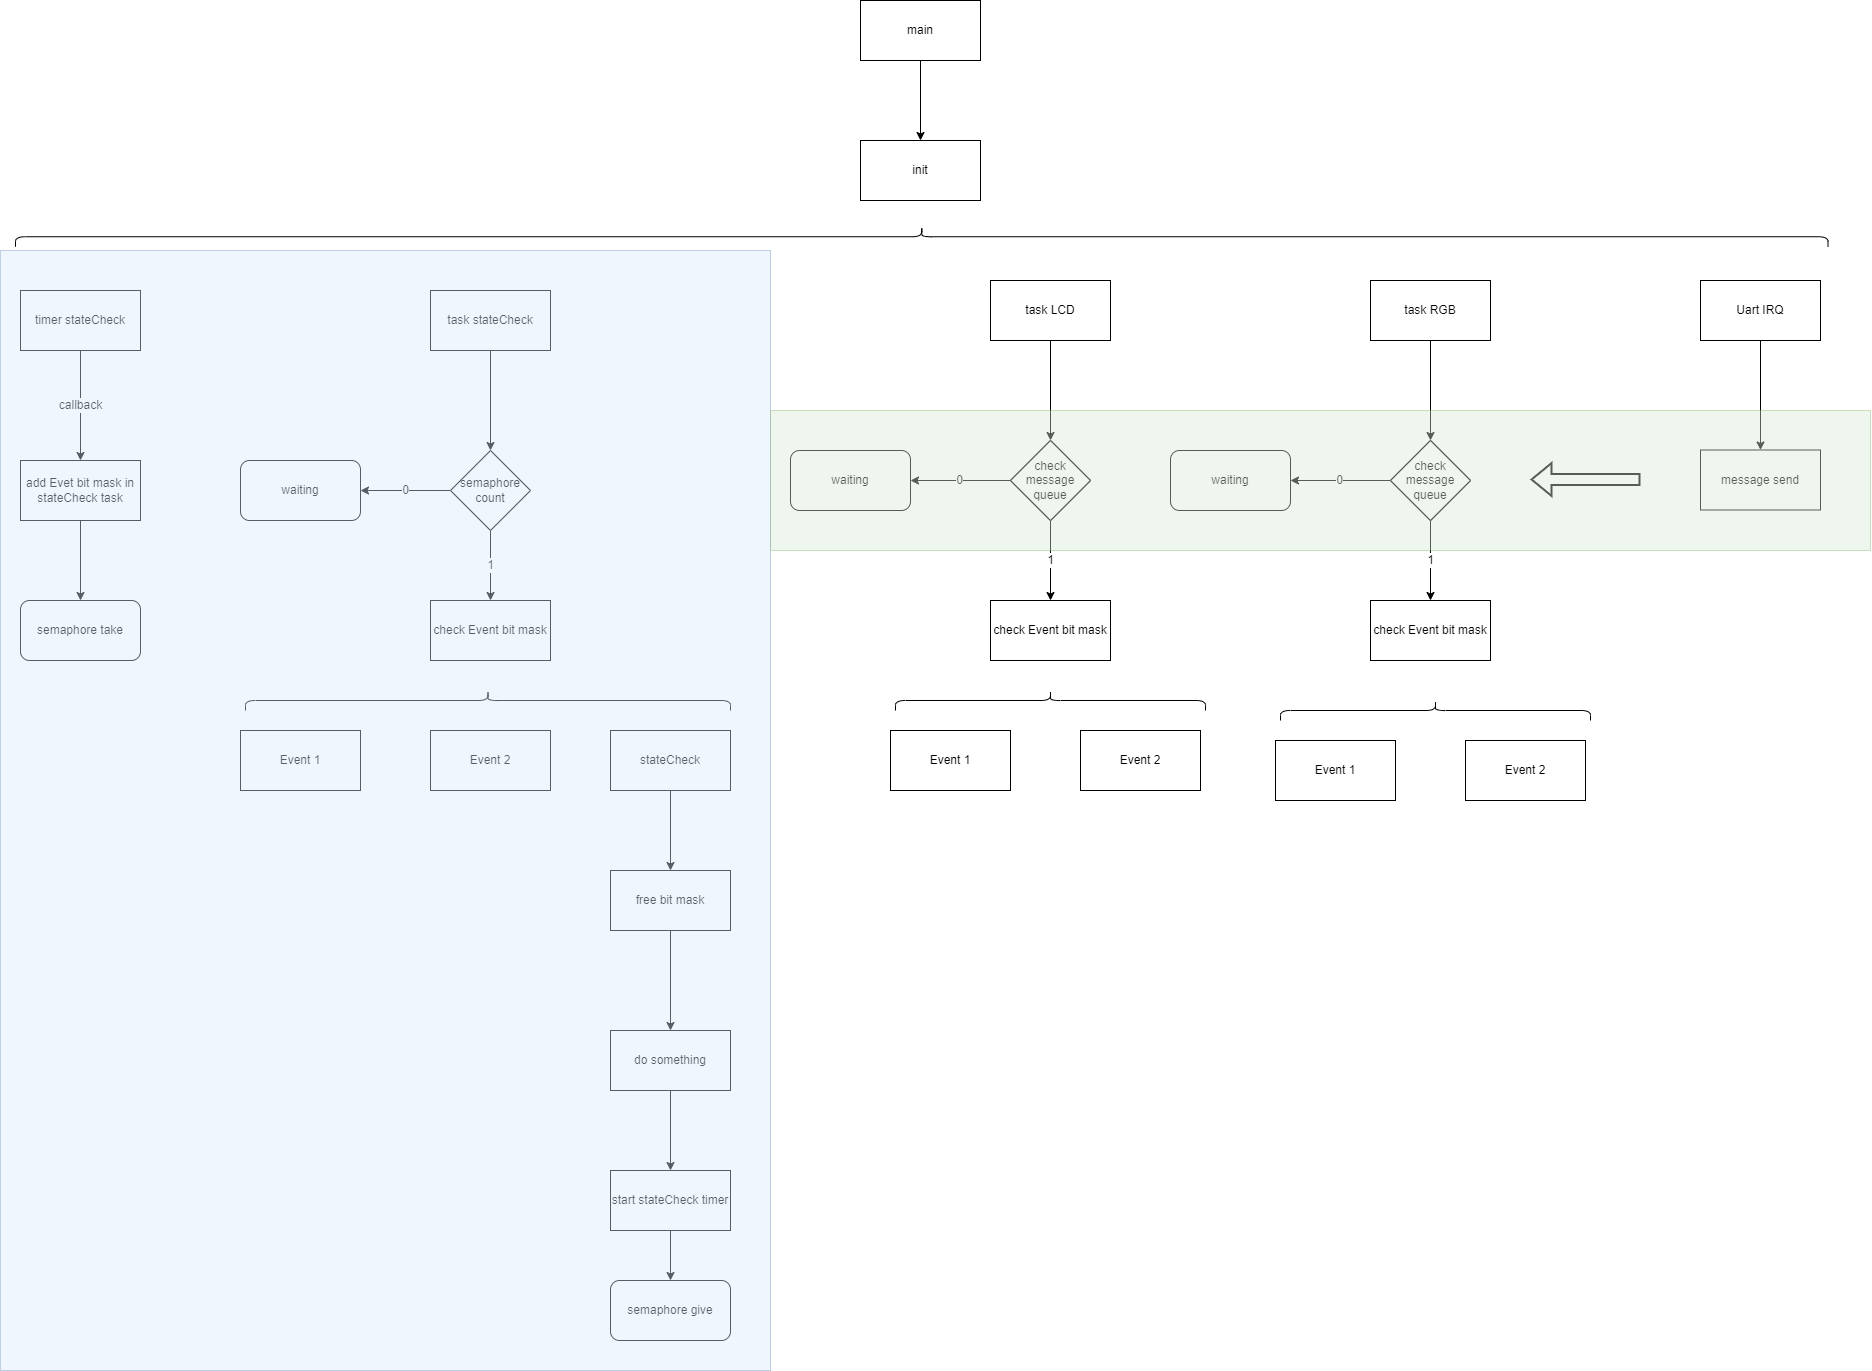

The diagram above was exported from draw.io. Its source (the exported page's mxGraphModel, read from the mxfile embedded in the PNG):
<mxGraphModel dx="3015" dy="2391" grid="1" gridSize="10" guides="1" tooltips="1" connect="1" arrows="1" fold="1" page="1" pageScale="1" pageWidth="827" pageHeight="1169" math="0" shadow="0">
  <root>
    <mxCell id="0" />
    <mxCell id="1" parent="0" />
    <mxCell id="3Zapwdz0Vtp3YuChazI6-1" value="init" style="rounded=0;whiteSpace=wrap;html=1;" parent="1" vertex="1">
      <mxGeometry x="460" y="50" width="120" height="60" as="geometry" />
    </mxCell>
    <mxCell id="3Zapwdz0Vtp3YuChazI6-9" style="edgeStyle=orthogonalEdgeStyle;rounded=0;orthogonalLoop=1;jettySize=auto;html=1;" parent="1" source="3Zapwdz0Vtp3YuChazI6-2" target="3Zapwdz0Vtp3YuChazI6-8" edge="1">
      <mxGeometry relative="1" as="geometry" />
    </mxCell>
    <mxCell id="3Zapwdz0Vtp3YuChazI6-2" value="task stateCheck" style="rounded=0;whiteSpace=wrap;html=1;" parent="1" vertex="1">
      <mxGeometry x="30" y="200" width="120" height="60" as="geometry" />
    </mxCell>
    <mxCell id="3Zapwdz0Vtp3YuChazI6-40" style="edgeStyle=orthogonalEdgeStyle;rounded=0;orthogonalLoop=1;jettySize=auto;html=1;entryX=0.5;entryY=0;entryDx=0;entryDy=0;" parent="1" source="3Zapwdz0Vtp3YuChazI6-4" target="3Zapwdz0Vtp3YuChazI6-39" edge="1">
      <mxGeometry relative="1" as="geometry" />
    </mxCell>
    <mxCell id="3Zapwdz0Vtp3YuChazI6-4" value="task RGB" style="rounded=0;whiteSpace=wrap;html=1;" parent="1" vertex="1">
      <mxGeometry x="970" y="190" width="120" height="60" as="geometry" />
    </mxCell>
    <mxCell id="3Zapwdz0Vtp3YuChazI6-11" value="0" style="edgeStyle=orthogonalEdgeStyle;rounded=0;orthogonalLoop=1;jettySize=auto;html=1;" parent="1" source="3Zapwdz0Vtp3YuChazI6-8" target="3Zapwdz0Vtp3YuChazI6-10" edge="1">
      <mxGeometry relative="1" as="geometry" />
    </mxCell>
    <mxCell id="3Zapwdz0Vtp3YuChazI6-13" value="1" style="edgeStyle=orthogonalEdgeStyle;rounded=0;orthogonalLoop=1;jettySize=auto;html=1;entryX=0.5;entryY=0;entryDx=0;entryDy=0;" parent="1" source="3Zapwdz0Vtp3YuChazI6-8" target="3Zapwdz0Vtp3YuChazI6-12" edge="1">
      <mxGeometry relative="1" as="geometry" />
    </mxCell>
    <mxCell id="3Zapwdz0Vtp3YuChazI6-8" value="semaphore count" style="rhombus;whiteSpace=wrap;html=1;" parent="1" vertex="1">
      <mxGeometry x="50" y="360" width="80" height="80" as="geometry" />
    </mxCell>
    <mxCell id="3Zapwdz0Vtp3YuChazI6-10" value="waiting" style="rounded=1;whiteSpace=wrap;html=1;" parent="1" vertex="1">
      <mxGeometry x="-160" y="370" width="120" height="60" as="geometry" />
    </mxCell>
    <mxCell id="3Zapwdz0Vtp3YuChazI6-12" value="check Event bit mask" style="rounded=0;whiteSpace=wrap;html=1;" parent="1" vertex="1">
      <mxGeometry x="30" y="510" width="120" height="60" as="geometry" />
    </mxCell>
    <mxCell id="3Zapwdz0Vtp3YuChazI6-14" value="Event 1" style="rounded=0;whiteSpace=wrap;html=1;" parent="1" vertex="1">
      <mxGeometry x="-160" y="640" width="120" height="60" as="geometry" />
    </mxCell>
    <mxCell id="3Zapwdz0Vtp3YuChazI6-17" value="Event 2" style="rounded=0;whiteSpace=wrap;html=1;" parent="1" vertex="1">
      <mxGeometry x="30" y="640" width="120" height="60" as="geometry" />
    </mxCell>
    <mxCell id="3Zapwdz0Vtp3YuChazI6-18" value="" style="shape=curlyBracket;whiteSpace=wrap;html=1;rounded=1;flipH=1;rotation=-90;size=0.5;" parent="1" vertex="1">
      <mxGeometry x="77.5" y="367.5" width="20" height="485" as="geometry" />
    </mxCell>
    <mxCell id="3Zapwdz0Vtp3YuChazI6-19" value="" style="shape=curlyBracket;whiteSpace=wrap;html=1;rounded=1;flipH=1;rotation=-90;size=0.5;" parent="1" vertex="1">
      <mxGeometry x="511.25" y="-760" width="20" height="1812.5" as="geometry" />
    </mxCell>
    <mxCell id="3Zapwdz0Vtp3YuChazI6-34" value="callback" style="edgeStyle=orthogonalEdgeStyle;rounded=0;orthogonalLoop=1;jettySize=auto;html=1;entryX=0.5;entryY=0;entryDx=0;entryDy=0;" parent="1" source="3Zapwdz0Vtp3YuChazI6-20" target="3Zapwdz0Vtp3YuChazI6-33" edge="1">
      <mxGeometry relative="1" as="geometry" />
    </mxCell>
    <mxCell id="3Zapwdz0Vtp3YuChazI6-20" value="timer stateCheck" style="rounded=0;whiteSpace=wrap;html=1;" parent="1" vertex="1">
      <mxGeometry x="-380" y="200" width="120" height="60" as="geometry" />
    </mxCell>
    <mxCell id="3Zapwdz0Vtp3YuChazI6-23" style="edgeStyle=orthogonalEdgeStyle;rounded=0;orthogonalLoop=1;jettySize=auto;html=1;" parent="1" source="3Zapwdz0Vtp3YuChazI6-22" edge="1">
      <mxGeometry relative="1" as="geometry">
        <mxPoint x="270" y="780" as="targetPoint" />
      </mxGeometry>
    </mxCell>
    <mxCell id="3Zapwdz0Vtp3YuChazI6-22" value="stateCheck" style="rounded=0;whiteSpace=wrap;html=1;" parent="1" vertex="1">
      <mxGeometry x="210" y="640" width="120" height="60" as="geometry" />
    </mxCell>
    <mxCell id="3Zapwdz0Vtp3YuChazI6-26" style="edgeStyle=orthogonalEdgeStyle;rounded=0;orthogonalLoop=1;jettySize=auto;html=1;" parent="1" source="3Zapwdz0Vtp3YuChazI6-24" edge="1">
      <mxGeometry relative="1" as="geometry">
        <mxPoint x="270" y="940" as="targetPoint" />
      </mxGeometry>
    </mxCell>
    <mxCell id="3Zapwdz0Vtp3YuChazI6-24" value="free bit mask" style="rounded=0;whiteSpace=wrap;html=1;" parent="1" vertex="1">
      <mxGeometry x="210" y="780" width="120" height="60" as="geometry" />
    </mxCell>
    <mxCell id="3Zapwdz0Vtp3YuChazI6-29" style="edgeStyle=orthogonalEdgeStyle;rounded=0;orthogonalLoop=1;jettySize=auto;html=1;" parent="1" source="3Zapwdz0Vtp3YuChazI6-27" edge="1">
      <mxGeometry relative="1" as="geometry">
        <mxPoint x="270" y="1080" as="targetPoint" />
      </mxGeometry>
    </mxCell>
    <mxCell id="3Zapwdz0Vtp3YuChazI6-27" value="do something" style="rounded=0;whiteSpace=wrap;html=1;" parent="1" vertex="1">
      <mxGeometry x="210" y="940" width="120" height="60" as="geometry" />
    </mxCell>
    <mxCell id="3Zapwdz0Vtp3YuChazI6-32" style="edgeStyle=orthogonalEdgeStyle;rounded=0;orthogonalLoop=1;jettySize=auto;html=1;" parent="1" source="3Zapwdz0Vtp3YuChazI6-30" target="3Zapwdz0Vtp3YuChazI6-31" edge="1">
      <mxGeometry relative="1" as="geometry" />
    </mxCell>
    <mxCell id="3Zapwdz0Vtp3YuChazI6-30" value="start stateCheck timer" style="rounded=0;whiteSpace=wrap;html=1;" parent="1" vertex="1">
      <mxGeometry x="210" y="1080" width="120" height="60" as="geometry" />
    </mxCell>
    <mxCell id="3Zapwdz0Vtp3YuChazI6-31" value="semaphore give" style="rounded=1;whiteSpace=wrap;html=1;" parent="1" vertex="1">
      <mxGeometry x="210" y="1190" width="120" height="60" as="geometry" />
    </mxCell>
    <mxCell id="3Zapwdz0Vtp3YuChazI6-36" style="edgeStyle=orthogonalEdgeStyle;rounded=0;orthogonalLoop=1;jettySize=auto;html=1;" parent="1" source="3Zapwdz0Vtp3YuChazI6-33" target="3Zapwdz0Vtp3YuChazI6-35" edge="1">
      <mxGeometry relative="1" as="geometry" />
    </mxCell>
    <mxCell id="3Zapwdz0Vtp3YuChazI6-33" value="add Evet bit mask in stateCheck task" style="rounded=0;whiteSpace=wrap;html=1;" parent="1" vertex="1">
      <mxGeometry x="-380" y="370" width="120" height="60" as="geometry" />
    </mxCell>
    <mxCell id="3Zapwdz0Vtp3YuChazI6-35" value="semaphore take" style="rounded=1;whiteSpace=wrap;html=1;" parent="1" vertex="1">
      <mxGeometry x="-380" y="510" width="120" height="60" as="geometry" />
    </mxCell>
    <mxCell id="3Zapwdz0Vtp3YuChazI6-44" value="0" style="edgeStyle=orthogonalEdgeStyle;rounded=0;orthogonalLoop=1;jettySize=auto;html=1;entryX=1;entryY=0.5;entryDx=0;entryDy=0;" parent="1" source="3Zapwdz0Vtp3YuChazI6-39" target="3Zapwdz0Vtp3YuChazI6-43" edge="1">
      <mxGeometry relative="1" as="geometry" />
    </mxCell>
    <mxCell id="3Zapwdz0Vtp3YuChazI6-46" value="1" style="edgeStyle=orthogonalEdgeStyle;rounded=0;orthogonalLoop=1;jettySize=auto;html=1;entryX=0.5;entryY=0;entryDx=0;entryDy=0;" parent="1" source="3Zapwdz0Vtp3YuChazI6-39" target="3Zapwdz0Vtp3YuChazI6-45" edge="1">
      <mxGeometry relative="1" as="geometry" />
    </mxCell>
    <mxCell id="3Zapwdz0Vtp3YuChazI6-39" value="check message queue" style="rhombus;whiteSpace=wrap;html=1;" parent="1" vertex="1">
      <mxGeometry x="990" y="350" width="80" height="80" as="geometry" />
    </mxCell>
    <mxCell id="3Zapwdz0Vtp3YuChazI6-43" value="waiting" style="rounded=1;whiteSpace=wrap;html=1;" parent="1" vertex="1">
      <mxGeometry x="770" y="360" width="120" height="60" as="geometry" />
    </mxCell>
    <mxCell id="3Zapwdz0Vtp3YuChazI6-45" value="" style="rounded=0;whiteSpace=wrap;html=1;" parent="1" vertex="1">
      <mxGeometry x="970" y="510" width="120" height="60" as="geometry" />
    </mxCell>
    <mxCell id="3Zapwdz0Vtp3YuChazI6-49" style="edgeStyle=orthogonalEdgeStyle;rounded=0;orthogonalLoop=1;jettySize=auto;html=1;entryX=0.5;entryY=0;entryDx=0;entryDy=0;" parent="1" source="3Zapwdz0Vtp3YuChazI6-47" target="3Zapwdz0Vtp3YuChazI6-48" edge="1">
      <mxGeometry relative="1" as="geometry" />
    </mxCell>
    <mxCell id="3Zapwdz0Vtp3YuChazI6-47" value="Uart IRQ" style="rounded=0;whiteSpace=wrap;html=1;" parent="1" vertex="1">
      <mxGeometry x="1300" y="190" width="120" height="60" as="geometry" />
    </mxCell>
    <mxCell id="3Zapwdz0Vtp3YuChazI6-48" value="message send" style="rounded=0;whiteSpace=wrap;html=1;" parent="1" vertex="1">
      <mxGeometry x="1300" y="359.5" width="120" height="60" as="geometry" />
    </mxCell>
    <mxCell id="oomW1tJP2F4qOq1eEajy-1" value="check Event bit mask" style="rounded=0;whiteSpace=wrap;html=1;" vertex="1" parent="1">
      <mxGeometry x="970" y="510" width="120" height="60" as="geometry" />
    </mxCell>
    <mxCell id="oomW1tJP2F4qOq1eEajy-2" value="check message queue" style="rhombus;whiteSpace=wrap;html=1;" vertex="1" parent="1">
      <mxGeometry x="990" y="350" width="80" height="80" as="geometry" />
    </mxCell>
    <mxCell id="oomW1tJP2F4qOq1eEajy-3" value="task RGB" style="rounded=0;whiteSpace=wrap;html=1;" vertex="1" parent="1">
      <mxGeometry x="970" y="190" width="120" height="60" as="geometry" />
    </mxCell>
    <mxCell id="oomW1tJP2F4qOq1eEajy-4" style="edgeStyle=orthogonalEdgeStyle;rounded=0;orthogonalLoop=1;jettySize=auto;html=1;entryX=0.5;entryY=0;entryDx=0;entryDy=0;" edge="1" parent="1" source="oomW1tJP2F4qOq1eEajy-5" target="oomW1tJP2F4qOq1eEajy-8">
      <mxGeometry relative="1" as="geometry" />
    </mxCell>
    <mxCell id="oomW1tJP2F4qOq1eEajy-5" value="task RGB" style="rounded=0;whiteSpace=wrap;html=1;" vertex="1" parent="1">
      <mxGeometry x="590" y="190" width="120" height="60" as="geometry" />
    </mxCell>
    <mxCell id="oomW1tJP2F4qOq1eEajy-6" value="0" style="edgeStyle=orthogonalEdgeStyle;rounded=0;orthogonalLoop=1;jettySize=auto;html=1;entryX=1;entryY=0.5;entryDx=0;entryDy=0;" edge="1" parent="1" source="oomW1tJP2F4qOq1eEajy-8" target="oomW1tJP2F4qOq1eEajy-9">
      <mxGeometry relative="1" as="geometry" />
    </mxCell>
    <mxCell id="oomW1tJP2F4qOq1eEajy-7" value="1" style="edgeStyle=orthogonalEdgeStyle;rounded=0;orthogonalLoop=1;jettySize=auto;html=1;entryX=0.5;entryY=0;entryDx=0;entryDy=0;" edge="1" parent="1" source="oomW1tJP2F4qOq1eEajy-8" target="oomW1tJP2F4qOq1eEajy-10">
      <mxGeometry relative="1" as="geometry" />
    </mxCell>
    <mxCell id="oomW1tJP2F4qOq1eEajy-8" value="check message queue" style="rhombus;whiteSpace=wrap;html=1;" vertex="1" parent="1">
      <mxGeometry x="610" y="350" width="80" height="80" as="geometry" />
    </mxCell>
    <mxCell id="oomW1tJP2F4qOq1eEajy-9" value="waiting" style="rounded=1;whiteSpace=wrap;html=1;" vertex="1" parent="1">
      <mxGeometry x="390" y="360" width="120" height="60" as="geometry" />
    </mxCell>
    <mxCell id="oomW1tJP2F4qOq1eEajy-10" value="" style="rounded=0;whiteSpace=wrap;html=1;" vertex="1" parent="1">
      <mxGeometry x="590" y="510" width="120" height="60" as="geometry" />
    </mxCell>
    <mxCell id="oomW1tJP2F4qOq1eEajy-11" value="check Event bit mask" style="rounded=0;whiteSpace=wrap;html=1;" vertex="1" parent="1">
      <mxGeometry x="590" y="510" width="120" height="60" as="geometry" />
    </mxCell>
    <mxCell id="oomW1tJP2F4qOq1eEajy-12" value="check message queue" style="rhombus;whiteSpace=wrap;html=1;" vertex="1" parent="1">
      <mxGeometry x="610" y="350" width="80" height="80" as="geometry" />
    </mxCell>
    <mxCell id="oomW1tJP2F4qOq1eEajy-13" value="task LCD" style="rounded=0;whiteSpace=wrap;html=1;" vertex="1" parent="1">
      <mxGeometry x="590" y="190" width="120" height="60" as="geometry" />
    </mxCell>
    <mxCell id="oomW1tJP2F4qOq1eEajy-15" value="" style="shape=flexArrow;endArrow=classic;html=1;rounded=0;strokeWidth=2;" edge="1" parent="1">
      <mxGeometry width="50" height="50" relative="1" as="geometry">
        <mxPoint x="1240" y="389" as="sourcePoint" />
        <mxPoint x="1130" y="389" as="targetPoint" />
      </mxGeometry>
    </mxCell>
    <mxCell id="oomW1tJP2F4qOq1eEajy-21" value="Event 1" style="rounded=0;whiteSpace=wrap;html=1;" vertex="1" parent="1">
      <mxGeometry x="490" y="640" width="120" height="60" as="geometry" />
    </mxCell>
    <mxCell id="oomW1tJP2F4qOq1eEajy-22" value="Event 2" style="rounded=0;whiteSpace=wrap;html=1;" vertex="1" parent="1">
      <mxGeometry x="680" y="640" width="120" height="60" as="geometry" />
    </mxCell>
    <mxCell id="oomW1tJP2F4qOq1eEajy-23" value="" style="shape=curlyBracket;whiteSpace=wrap;html=1;rounded=1;flipH=1;rotation=-90;size=0.5;" vertex="1" parent="1">
      <mxGeometry x="640" y="455" width="20" height="310" as="geometry" />
    </mxCell>
    <mxCell id="oomW1tJP2F4qOq1eEajy-25" value="Event 1" style="rounded=0;whiteSpace=wrap;html=1;" vertex="1" parent="1">
      <mxGeometry x="875" y="650" width="120" height="60" as="geometry" />
    </mxCell>
    <mxCell id="oomW1tJP2F4qOq1eEajy-26" value="Event 2" style="rounded=0;whiteSpace=wrap;html=1;" vertex="1" parent="1">
      <mxGeometry x="1065" y="650" width="120" height="60" as="geometry" />
    </mxCell>
    <mxCell id="oomW1tJP2F4qOq1eEajy-27" value="" style="shape=curlyBracket;whiteSpace=wrap;html=1;rounded=1;flipH=1;rotation=-90;size=0.5;" vertex="1" parent="1">
      <mxGeometry x="1025" y="465" width="20" height="310" as="geometry" />
    </mxCell>
    <mxCell id="oomW1tJP2F4qOq1eEajy-29" style="edgeStyle=orthogonalEdgeStyle;rounded=0;orthogonalLoop=1;jettySize=auto;html=1;entryX=0.5;entryY=0;entryDx=0;entryDy=0;strokeWidth=1;" edge="1" parent="1" source="oomW1tJP2F4qOq1eEajy-28" target="3Zapwdz0Vtp3YuChazI6-1">
      <mxGeometry relative="1" as="geometry" />
    </mxCell>
    <mxCell id="oomW1tJP2F4qOq1eEajy-28" value="main" style="rounded=0;whiteSpace=wrap;html=1;" vertex="1" parent="1">
      <mxGeometry x="460" y="-90" width="120" height="60" as="geometry" />
    </mxCell>
    <mxCell id="oomW1tJP2F4qOq1eEajy-31" value="" style="rounded=0;whiteSpace=wrap;html=1;fillColor=#dae8fc;strokeColor=#6c8ebf;opacity=40;" vertex="1" parent="1">
      <mxGeometry x="-400" y="160" width="770" height="1120" as="geometry" />
    </mxCell>
    <mxCell id="oomW1tJP2F4qOq1eEajy-32" value="" style="rounded=0;whiteSpace=wrap;html=1;opacity=40;fillColor=#d5e8d4;strokeColor=#82b366;" vertex="1" parent="1">
      <mxGeometry x="370" y="320" width="1100" height="140" as="geometry" />
    </mxCell>
  </root>
</mxGraphModel>